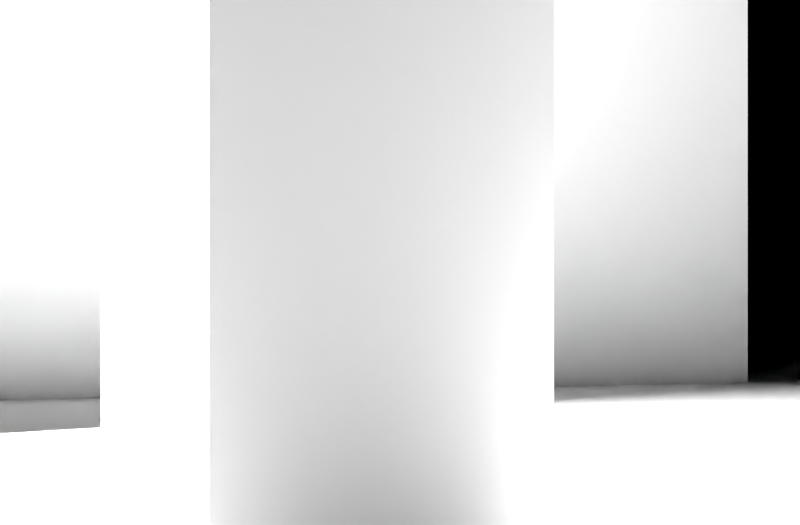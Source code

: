 # Source: prism_spectral.blend  (saved by Blender 5.0.119; exported with 4.5.12 LTS)
import bpy
from mathutils import Matrix  # noqa: F401  (used for matrix-valued properties, if any)

bpy.ops.wm.read_factory_settings(use_empty=True)
scene = bpy.context.scene
scene.name = 'Scene'

# ---- cameras
cam_camera = bpy.data.cameras.new('Camera')
cam_camera.lens = 85.0

# ---- lights
light_slit = bpy.data.lights.new('Slit', 'AREA')
light_slit.energy = 4000.0
light_slit.shape = 'RECTANGLE'
light_slit.size = 0.01
light_slit.size_y = 0.5

# ---- meshes
me_prism = bpy.data.meshes.new('Prism')
me_prism.from_pydata([(-0.25, 0.0, -0.35), (0.25, 0.0, -0.35), (0.0, 0.433, -0.35), (-0.25, 0.0, 0.35), (0.25, 0.0, 0.35), (0.0, 0.433, 0.35)], [], [(0, 2, 1), (3, 4, 5), (0, 1, 4), (0, 4, 3), (0, 3, 5), (0, 5, 2), (1, 2, 5), (1, 5, 4)])
me_prism.update()
me_floor = bpy.data.meshes.new('Floor')
me_floor.from_pydata([(-5.0, -5.0, -0.36), (5.0, -5.0, -0.36), (5.0, 5.0, -0.36), (-5.0, 5.0, -0.36)], [], [(0, 1, 2), (0, 2, 3)])
me_floor.update()
me_backdrop = bpy.data.meshes.new('Backdrop')
me_backdrop.from_pydata([(-3.2, -2.5, -1.3), (-3.2, 2.5, -1.3), (-3.2, 2.5, 1.3), (-3.2, -2.5, 1.3)], [], [(0, 1, 2), (0, 2, 3)])
me_backdrop.update()

# ---- objects
ob_prism = bpy.data.objects.new('Prism', me_prism)
ob_floor = bpy.data.objects.new('Floor', me_floor)
ob_backdrop = bpy.data.objects.new('Backdrop', me_backdrop)
ob_slit = bpy.data.objects.new('Slit', light_slit)
ob_camera = bpy.data.objects.new('Camera', cam_camera)

# ---- transforms, parenting, visibility, modifiers, constraints
ob_prism.location = (0.0, 0.0, 0.0)
ob_floor.location = (0.0, 0.0, 0.0)
ob_backdrop.location = (0.0, 0.0, 0.0)
ob_slit.location = (-2.011, -0.4478, 0.0)
ob_slit.rotation_euler = (1.571, 3.44e-08, -1.232)
ob_camera.location = (1.823, -0.3814, 0.0)
ob_camera.rotation_euler = (1.571, -3.44e-08, 1.232)

# ---- collection membership
scene.collection.objects.link(ob_prism)
scene.collection.objects.link(ob_floor)
scene.collection.objects.link(ob_backdrop)
scene.collection.objects.link(ob_slit)
scene.collection.objects.link(ob_camera)

# ---- scene / render settings (as saved in the file)
scene.camera = ob_camera
scene.frame_start = 1; scene.frame_end = 250; scene.frame_set(1)
scene.render.engine = 'BLENDER_EEVEE_NEXT'
scene.render.resolution_x = 640
scene.render.resolution_y = 420
scene.render.bake_bias = 0.0
scene.render.bake_samples = 0
scene.cycles.sampling_pattern = 'TABULATED_SOBOL'
scene.eevee.use_volume_custom_range = False
scene.view_settings.view_transform = 'Standard'
bpy.context.view_layer.update()
